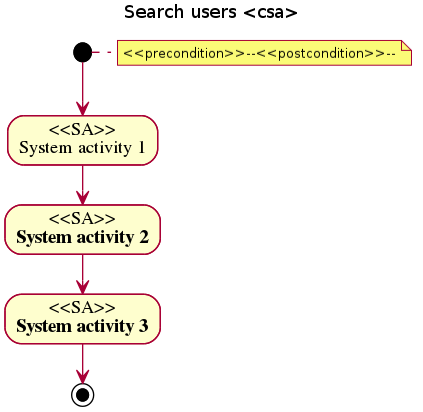

The diagram above was rendered by PlantUML. Its source (embedded in the PNG):
@startuml
title Search users <csa>
note right: <<precondition>>--<<postcondition>>--
(*) --> "<<SA>>\nSystem activity 1"
--> "<<SA>>\nSystem activity 2"
--> "<<SA>>\nSystem activity 3"
--> (*)
@enduml